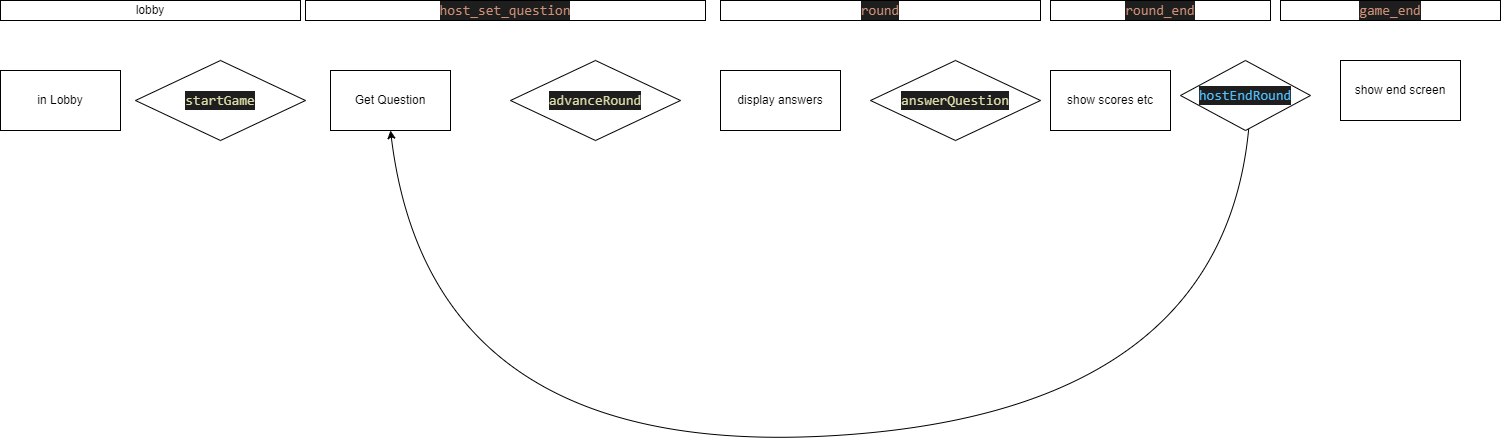

The diagram above was exported from draw.io. Its source (the exported page's mxGraphModel, read from the mxfile embedded in the PNG):
<mxGraphModel dx="1646" dy="925" grid="1" gridSize="10" guides="1" tooltips="1" connect="1" arrows="1" fold="1" page="1" pageScale="1" pageWidth="850" pageHeight="1100" math="0" shadow="0">
  <root>
    <mxCell id="0" />
    <mxCell id="1" parent="0" />
    <mxCell id="2" value="Get Question" style="whiteSpace=wrap;html=1;" parent="1" vertex="1">
      <mxGeometry x="460" y="100" width="120" height="60" as="geometry" />
    </mxCell>
    <mxCell id="3" value="in Lobby" style="whiteSpace=wrap;html=1;" parent="1" vertex="1">
      <mxGeometry x="130" y="100" width="120" height="60" as="geometry" />
    </mxCell>
    <mxCell id="4" value="&lt;div style=&quot;color: rgb(212, 212, 212); background-color: rgb(30, 30, 30); font-family: Consolas, &amp;quot;Courier New&amp;quot;, monospace; font-size: 14px; line-height: 19px;&quot;&gt;&lt;span style=&quot;color: #ce9178;&quot;&gt;host_set_question&lt;/span&gt;&lt;/div&gt;" style="whiteSpace=wrap;html=1;" parent="1" vertex="1">
      <mxGeometry x="435" y="30" width="400" height="20" as="geometry" />
    </mxCell>
    <mxCell id="7" value="&lt;div style=&quot;color: rgb(212, 212, 212); background-color: rgb(30, 30, 30); font-family: Consolas, &amp;quot;Courier New&amp;quot;, monospace; font-size: 14px; line-height: 19px;&quot;&gt;&lt;span style=&quot;color: #dcdcaa;&quot;&gt;startGame&lt;/span&gt;&lt;/div&gt;" style="rhombus;whiteSpace=wrap;html=1;" parent="1" vertex="1">
      <mxGeometry x="265" y="90" width="170" height="80" as="geometry" />
    </mxCell>
    <mxCell id="10" value="&lt;div style=&quot;color: rgb(212, 212, 212); background-color: rgb(30, 30, 30); font-family: Consolas, &amp;quot;Courier New&amp;quot;, monospace; font-size: 14px; line-height: 19px;&quot;&gt;&lt;span style=&quot;color: #dcdcaa;&quot;&gt;advanceRound&lt;/span&gt;&lt;/div&gt;" style="rhombus;whiteSpace=wrap;html=1;" parent="1" vertex="1">
      <mxGeometry x="640" y="90" width="170" height="80" as="geometry" />
    </mxCell>
    <mxCell id="12" value="&lt;div style=&quot;color: rgb(212, 212, 212); background-color: rgb(30, 30, 30); font-family: Consolas, &amp;quot;Courier New&amp;quot;, monospace; font-size: 14px; line-height: 19px;&quot;&gt;&lt;span style=&quot;color: #ce9178;&quot;&gt;round&lt;/span&gt;&lt;/div&gt;" style="whiteSpace=wrap;html=1;" parent="1" vertex="1">
      <mxGeometry x="850" y="30" width="320" height="20" as="geometry" />
    </mxCell>
    <mxCell id="13" value="&lt;div style=&quot;color: rgb(212, 212, 212); background-color: rgb(30, 30, 30); font-family: Consolas, &amp;quot;Courier New&amp;quot;, monospace; font-size: 14px; line-height: 19px;&quot;&gt;&lt;span style=&quot;color: #dcdcaa;&quot;&gt;answerQuestion&lt;/span&gt;&lt;/div&gt;" style="rhombus;whiteSpace=wrap;html=1;" parent="1" vertex="1">
      <mxGeometry x="1000" y="90" width="170" height="80" as="geometry" />
    </mxCell>
    <mxCell id="14" value="&lt;div style=&quot;color: rgb(212, 212, 212); background-color: rgb(30, 30, 30); font-family: Consolas, &amp;quot;Courier New&amp;quot;, monospace; font-size: 14px; line-height: 19px;&quot;&gt;&lt;span style=&quot;color: #ce9178;&quot;&gt;round_end&lt;/span&gt;&lt;/div&gt;" style="whiteSpace=wrap;html=1;" parent="1" vertex="1">
      <mxGeometry x="1180" y="30" width="220" height="20" as="geometry" />
    </mxCell>
    <mxCell id="15" value="lobby" style="whiteSpace=wrap;html=1;" parent="1" vertex="1">
      <mxGeometry x="130" y="30" width="300" height="20" as="geometry" />
    </mxCell>
    <mxCell id="17" value="display answers" style="whiteSpace=wrap;html=1;" parent="1" vertex="1">
      <mxGeometry x="850" y="100" width="120" height="60" as="geometry" />
    </mxCell>
    <mxCell id="18" value="" style="curved=1;endArrow=classic;html=1;entryX=0.5;entryY=1;entryDx=0;entryDy=0;" parent="1" target="2" edge="1">
      <mxGeometry width="50" height="50" relative="1" as="geometry">
        <mxPoint x="1380" y="130" as="sourcePoint" />
        <mxPoint x="960" y="300" as="targetPoint" />
        <Array as="points">
          <mxPoint x="1370" y="440" />
          <mxPoint x="560" y="490" />
        </Array>
      </mxGeometry>
    </mxCell>
    <mxCell id="19" value="show scores etc" style="whiteSpace=wrap;html=1;" parent="1" vertex="1">
      <mxGeometry x="1180" y="100" width="120" height="60" as="geometry" />
    </mxCell>
    <mxCell id="20" value="&lt;div style=&quot;color: rgb(212, 212, 212); background-color: rgb(30, 30, 30); font-family: Consolas, &amp;quot;Courier New&amp;quot;, monospace; font-size: 14px; line-height: 19px;&quot;&gt;&lt;div style=&quot;line-height: 19px;&quot;&gt;&lt;span style=&quot;color: #4fc1ff;&quot;&gt;hostEndRound&lt;/span&gt;&lt;/div&gt;&lt;/div&gt;" style="rhombus;whiteSpace=wrap;html=1;" parent="1" vertex="1">
      <mxGeometry x="1310" y="90" width="130" height="70" as="geometry" />
    </mxCell>
    <mxCell id="21" value="&lt;div style=&quot;color: rgb(212, 212, 212); background-color: rgb(30, 30, 30); font-family: Consolas, &amp;quot;Courier New&amp;quot;, monospace; font-size: 14px; line-height: 19px;&quot;&gt;&lt;span style=&quot;color: #ce9178;&quot;&gt;game_end&lt;/span&gt;&lt;/div&gt;" style="whiteSpace=wrap;html=1;" parent="1" vertex="1">
      <mxGeometry x="1410" y="30" width="220" height="20" as="geometry" />
    </mxCell>
    <mxCell id="22" value="show end screen" style="whiteSpace=wrap;html=1;" parent="1" vertex="1">
      <mxGeometry x="1470" y="90" width="120" height="60" as="geometry" />
    </mxCell>
  </root>
</mxGraphModel>